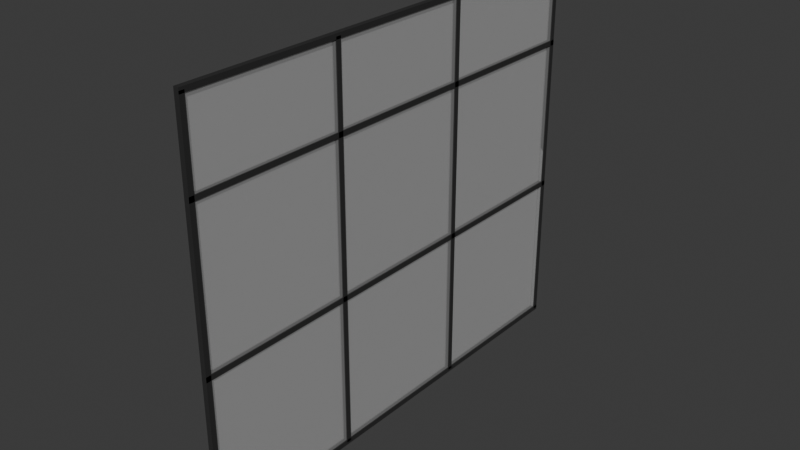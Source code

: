 # Source: Window_3.blend  (saved by Blender 4.3.34; exported with 4.5.12 LTS)
import bpy
from mathutils import Matrix  # noqa: F401  (used for matrix-valued properties, if any)

bpy.ops.wm.read_factory_settings(use_empty=True)
scene = bpy.context.scene
scene.name = 'Scene'

# ---- collections
col_collection = bpy.data.collections.new('Collection'); scene.collection.children.link(col_collection)

# ---- materials (node trees are filled in below, after node groups)
mat_material_002 = bpy.data.materials.new('Material.002')
mat_material_002.diffuse_color = (0.8407, 0.8407, 0.8407, 1.0)
mat_material_004 = bpy.data.materials.new('Material.004')
mat_material_004.diffuse_color = (0.8407, 0.8407, 0.8407, 1.0)
mat_material_005 = bpy.data.materials.new('Material.005')
mat_material_005.diffuse_color = (0.8407, 0.8407, 0.8407, 1.0)
mat_material_006 = bpy.data.materials.new('Material.006')
mat_material_006.diffuse_color = (0.8407, 0.8407, 0.8407, 1.0)
mat_material_007 = bpy.data.materials.new('Material.007')
mat_material_007.diffuse_color = (0.8407, 0.8407, 0.8407, 1.0)
mat_material_008 = bpy.data.materials.new('Material.008')
mat_material_008.diffuse_color = (0.8407, 0.8407, 0.8407, 1.0)
mat_material_009 = bpy.data.materials.new('Material.009')
mat_material_009.diffuse_color = (0.8407, 0.8407, 0.8407, 1.0)
mat_material_001 = bpy.data.materials.new('Material.001')
mat_material_001.diffuse_color = (0.8407, 0.8407, 0.8407, 1.0)
mat_door = bpy.data.materials.new('Door')
mat_door.diffuse_color = (0.2727, 0.2727, 0.2727, 1.0)
mat_door.roughness = 0.8378
mat_door.specular_intensity = 1.0
mat_door.metallic = 0.5105

# ---- material node trees
mat_material_002.use_nodes = True; mat_material_002.node_tree.nodes.clear()
_N = mat_material_002.node_tree.nodes; _L = mat_material_002.node_tree.links
n0 = _N.new('ShaderNodeBsdfPrincipled'); n0.name = 'Principled BSDF'; n0.location = (10, 300)
n0.inputs[0].default_value = (0.02698, 0.02698, 0.02698, 1.0)
n1 = _N.new('ShaderNodeOutputMaterial'); n1.name = 'Material Output'; n1.location = (300, 300)
_L.new(n0.outputs[0], n1.inputs[0])
n1.is_active_output = True
mat_material_004.use_nodes = True; mat_material_004.node_tree.nodes.clear()
_N = mat_material_004.node_tree.nodes; _L = mat_material_004.node_tree.links
n0 = _N.new('ShaderNodeBsdfPrincipled'); n0.name = 'Principled BSDF'; n0.location = (10, 300)
n0.inputs[0].default_value = (0.02698, 0.02698, 0.02698, 1.0)
n1 = _N.new('ShaderNodeOutputMaterial'); n1.name = 'Material Output'; n1.location = (300, 300)
_L.new(n0.outputs[0], n1.inputs[0])
n1.is_active_output = True
mat_material_005.use_nodes = True; mat_material_005.node_tree.nodes.clear()
_N = mat_material_005.node_tree.nodes; _L = mat_material_005.node_tree.links
n0 = _N.new('ShaderNodeBsdfPrincipled'); n0.name = 'Principled BSDF'; n0.location = (10, 300)
n0.inputs[0].default_value = (0.02698, 0.02698, 0.02698, 1.0)
n1 = _N.new('ShaderNodeOutputMaterial'); n1.name = 'Material Output'; n1.location = (300, 300)
_L.new(n0.outputs[0], n1.inputs[0])
n1.is_active_output = True
mat_material_006.use_nodes = True; mat_material_006.node_tree.nodes.clear()
_N = mat_material_006.node_tree.nodes; _L = mat_material_006.node_tree.links
n0 = _N.new('ShaderNodeBsdfPrincipled'); n0.name = 'Principled BSDF'; n0.location = (10, 300)
n0.inputs[0].default_value = (0.02698, 0.02698, 0.02698, 1.0)
n1 = _N.new('ShaderNodeOutputMaterial'); n1.name = 'Material Output'; n1.location = (300, 300)
_L.new(n0.outputs[0], n1.inputs[0])
n1.is_active_output = True
mat_material_007.use_nodes = True; mat_material_007.node_tree.nodes.clear()
_N = mat_material_007.node_tree.nodes; _L = mat_material_007.node_tree.links
n0 = _N.new('ShaderNodeBsdfPrincipled'); n0.name = 'Principled BSDF'; n0.location = (10, 300)
n0.inputs[0].default_value = (0.02698, 0.02698, 0.02698, 1.0)
n1 = _N.new('ShaderNodeOutputMaterial'); n1.name = 'Material Output'; n1.location = (300, 300)
_L.new(n0.outputs[0], n1.inputs[0])
n1.is_active_output = True
mat_material_008.use_nodes = True; mat_material_008.node_tree.nodes.clear()
_N = mat_material_008.node_tree.nodes; _L = mat_material_008.node_tree.links
n0 = _N.new('ShaderNodeBsdfPrincipled'); n0.name = 'Principled BSDF'; n0.location = (10, 300)
n0.inputs[0].default_value = (0.02698, 0.02698, 0.02698, 1.0)
n1 = _N.new('ShaderNodeOutputMaterial'); n1.name = 'Material Output'; n1.location = (300, 300)
_L.new(n0.outputs[0], n1.inputs[0])
n1.is_active_output = True
mat_material_009.use_nodes = True; mat_material_009.node_tree.nodes.clear()
_N = mat_material_009.node_tree.nodes; _L = mat_material_009.node_tree.links
n0 = _N.new('ShaderNodeBsdfPrincipled'); n0.name = 'Principled BSDF'; n0.location = (10, 300)
n0.inputs[0].default_value = (0.02698, 0.02698, 0.02698, 1.0)
n1 = _N.new('ShaderNodeOutputMaterial'); n1.name = 'Material Output'; n1.location = (300, 300)
_L.new(n0.outputs[0], n1.inputs[0])
n1.is_active_output = True
mat_material_001.use_nodes = True; mat_material_001.node_tree.nodes.clear()
_N = mat_material_001.node_tree.nodes; _L = mat_material_001.node_tree.links
n0 = _N.new('ShaderNodeBsdfPrincipled'); n0.name = 'Principled BSDF'; n0.location = (10, 300)
n0.inputs[0].default_value = (0.02698, 0.02698, 0.02698, 1.0)
n1 = _N.new('ShaderNodeOutputMaterial'); n1.name = 'Material Output'; n1.location = (300, 300)
_L.new(n0.outputs[0], n1.inputs[0])
n1.is_active_output = True
mat_door.use_nodes = True; mat_door.node_tree.nodes.clear()
_N = mat_door.node_tree.nodes; _L = mat_door.node_tree.links
n0 = _N.new('ShaderNodeBsdfPrincipled'); n0.name = 'Principled BSDF'; n0.location = (10, 300)
n0.inputs[0].default_value = (1.0, 1.0, 1.0, 1.0)
n0.inputs[1].default_value = 0.5105
n0.inputs[2].default_value = 0.8378
n0.inputs[4].default_value = 0.2028
n0.inputs[13].default_value = 1.0
n0.inputs[27].default_value = (0.0, 0.0, 0.0, 1.0)
n0.inputs[28].default_value = 1.0
n1 = _N.new('ShaderNodeOutputMaterial'); n1.name = 'Material Output'; n1.location = (300, 300)
n2 = _N.new('ShaderNodeNormalMap'); n2.name = 'Normal Map'; n2.location = (-300, -300)
n2.label = 'Normal/Map'
_L.new(n0.outputs[0], n1.inputs[0])
_L.new(n2.outputs[0], n0.inputs[5])
n1.is_active_output = True

# ---- world
world_world = bpy.data.worlds.new('World'); scene.world = world_world
world_world.use_nodes = True; world_world.node_tree.nodes.clear()
_N = world_world.node_tree.nodes; _L = world_world.node_tree.links
n0 = _N.new('ShaderNodeOutputWorld'); n0.name = 'World Output'; n0.location = (300, 300)
n1 = _N.new('ShaderNodeBackground'); n1.name = 'Background'; n1.location = (10, 300)
n1.inputs[0].default_value = (0.05088, 0.05088, 0.05088, 1.0)
_L.new(n1.outputs[0], n0.inputs[0])
n0.is_active_output = True
world_world.color = (0.05088, 0.05088, 0.05088)
world_world.sun_shadow_jitter_overblur = 0.0

# ---- meshes
me_cube_002 = bpy.data.meshes.new('Cube.002')
me_cube_002.from_pydata([(-0.6664, -21.5, -12.76), (-0.6664, -21.5, 12.76), (-0.6664, 21.5, -12.76), (-0.6664, 21.5, 12.76), (0.6664, -21.5, -12.76), (0.6664, -21.5, 12.76), (0.6664, 21.5, -12.76), (0.6664, 21.5, 12.76)], [], [(0, 1, 3, 2), (2, 3, 7, 6), (6, 7, 5, 4), (4, 5, 1, 0), (2, 6, 4, 0), (7, 3, 1, 5)])
_uv = me_cube_002.uv_layers.new(name='UVMap')
_uv.uv.foreach_set('vector', [0.375, 0.0, 0.625, 0.0, 0.625, 0.25, 0.375, 0.25, 0.375, 0.25, 0.625, 0.25, 0.625, 0.5, 0.375, 0.5, 0.375, 0.5, 0.625, 0.5, 0.625, 0.75, 0.375, 0.75, 0.375, 0.75, 0.625, 0.75, 0.625, 1.0, 0.375, 1.0, 0.125, 0.5, 0.375, 0.5, 0.375, 0.75, 0.125, 0.75, 0.625, 0.5, 0.875, 0.5, 0.875, 0.75, 0.625, 0.75])
me_cube_002.materials.append(mat_material_002)
me_cube_002.update()
me_cube_004 = bpy.data.meshes.new('Cube.004')
me_cube_004.from_pydata([(-0.6664, -21.5, -12.76), (-0.6664, -21.5, 12.76), (-0.6664, 21.5, -12.76), (-0.6664, 21.5, 12.76), (0.6664, -21.5, -12.76), (0.6664, -21.5, 12.76), (0.6664, 21.5, -12.76), (0.6664, 21.5, 12.76)], [], [(0, 1, 3, 2), (2, 3, 7, 6), (6, 7, 5, 4), (4, 5, 1, 0), (2, 6, 4, 0), (7, 3, 1, 5)])
_uv = me_cube_004.uv_layers.new(name='UVMap')
_uv.uv.foreach_set('vector', [0.375, 0.0, 0.625, 0.0, 0.625, 0.25, 0.375, 0.25, 0.375, 0.25, 0.625, 0.25, 0.625, 0.5, 0.375, 0.5, 0.375, 0.5, 0.625, 0.5, 0.625, 0.75, 0.375, 0.75, 0.375, 0.75, 0.625, 0.75, 0.625, 1.0, 0.375, 1.0, 0.125, 0.5, 0.375, 0.5, 0.375, 0.75, 0.125, 0.75, 0.625, 0.5, 0.875, 0.5, 0.875, 0.75, 0.625, 0.75])
me_cube_004.materials.append(mat_material_004)
me_cube_004.update()
me_cube_005 = bpy.data.meshes.new('Cube.005')
me_cube_005.from_pydata([(-0.6664, -21.5, -12.76), (-0.6664, -21.5, 12.76), (-0.6664, 21.5, -12.76), (-0.6664, 21.5, 12.76), (0.6664, -21.5, -12.76), (0.6664, -21.5, 12.76), (0.6664, 21.5, -12.76), (0.6664, 21.5, 12.76)], [], [(0, 1, 3, 2), (2, 3, 7, 6), (6, 7, 5, 4), (4, 5, 1, 0), (2, 6, 4, 0), (7, 3, 1, 5)])
_uv = me_cube_005.uv_layers.new(name='UVMap')
_uv.uv.foreach_set('vector', [0.375, 0.0, 0.625, 0.0, 0.625, 0.25, 0.375, 0.25, 0.375, 0.25, 0.625, 0.25, 0.625, 0.5, 0.375, 0.5, 0.375, 0.5, 0.625, 0.5, 0.625, 0.75, 0.375, 0.75, 0.375, 0.75, 0.625, 0.75, 0.625, 1.0, 0.375, 1.0, 0.125, 0.5, 0.375, 0.5, 0.375, 0.75, 0.125, 0.75, 0.625, 0.5, 0.875, 0.5, 0.875, 0.75, 0.625, 0.75])
me_cube_005.materials.append(mat_material_005)
me_cube_005.update()
me_cube_006 = bpy.data.meshes.new('Cube.006')
me_cube_006.from_pydata([(-0.6664, -21.5, -12.76), (-0.6664, -21.5, 12.76), (-0.6664, 21.5, -12.76), (-0.6664, 21.5, 12.76), (0.6664, -21.5, -12.76), (0.6664, -21.5, 12.76), (0.6664, 21.5, -12.76), (0.6664, 21.5, 12.76)], [], [(0, 1, 3, 2), (2, 3, 7, 6), (6, 7, 5, 4), (4, 5, 1, 0), (2, 6, 4, 0), (7, 3, 1, 5)])
_uv = me_cube_006.uv_layers.new(name='UVMap')
_uv.uv.foreach_set('vector', [0.375, 0.0, 0.625, 0.0, 0.625, 0.25, 0.375, 0.25, 0.375, 0.25, 0.625, 0.25, 0.625, 0.5, 0.375, 0.5, 0.375, 0.5, 0.625, 0.5, 0.625, 0.75, 0.375, 0.75, 0.375, 0.75, 0.625, 0.75, 0.625, 1.0, 0.375, 1.0, 0.125, 0.5, 0.375, 0.5, 0.375, 0.75, 0.125, 0.75, 0.625, 0.5, 0.875, 0.5, 0.875, 0.75, 0.625, 0.75])
me_cube_006.materials.append(mat_material_006)
me_cube_006.update()
me_cube_007 = bpy.data.meshes.new('Cube.007')
me_cube_007.from_pydata([(-0.6664, -21.5, -12.76), (-0.6664, -21.5, 12.76), (-0.6664, 21.5, -12.76), (-0.6664, 21.5, 12.76), (0.6664, -21.5, -12.76), (0.6664, -21.5, 12.76), (0.6664, 21.5, -12.76), (0.6664, 21.5, 12.76)], [], [(0, 1, 3, 2), (2, 3, 7, 6), (6, 7, 5, 4), (4, 5, 1, 0), (2, 6, 4, 0), (7, 3, 1, 5)])
_uv = me_cube_007.uv_layers.new(name='UVMap')
_uv.uv.foreach_set('vector', [0.375, 0.0, 0.625, 0.0, 0.625, 0.25, 0.375, 0.25, 0.375, 0.25, 0.625, 0.25, 0.625, 0.5, 0.375, 0.5, 0.375, 0.5, 0.625, 0.5, 0.625, 0.75, 0.375, 0.75, 0.375, 0.75, 0.625, 0.75, 0.625, 1.0, 0.375, 1.0, 0.125, 0.5, 0.375, 0.5, 0.375, 0.75, 0.125, 0.75, 0.625, 0.5, 0.875, 0.5, 0.875, 0.75, 0.625, 0.75])
me_cube_007.materials.append(mat_material_007)
me_cube_007.update()
me_cube_008 = bpy.data.meshes.new('Cube.008')
me_cube_008.from_pydata([(-0.6664, -21.5, -12.76), (-0.6664, -21.5, 12.76), (-0.6664, 21.5, -12.76), (-0.6664, 21.5, 12.76), (0.6664, -21.5, -12.76), (0.6664, -21.5, 12.76), (0.6664, 21.5, -12.76), (0.6664, 21.5, 12.76)], [], [(0, 1, 3, 2), (2, 3, 7, 6), (6, 7, 5, 4), (4, 5, 1, 0), (2, 6, 4, 0), (7, 3, 1, 5)])
_uv = me_cube_008.uv_layers.new(name='UVMap')
_uv.uv.foreach_set('vector', [0.375, 0.0, 0.625, 0.0, 0.625, 0.25, 0.375, 0.25, 0.375, 0.25, 0.625, 0.25, 0.625, 0.5, 0.375, 0.5, 0.375, 0.5, 0.625, 0.5, 0.625, 0.75, 0.375, 0.75, 0.375, 0.75, 0.625, 0.75, 0.625, 1.0, 0.375, 1.0, 0.125, 0.5, 0.375, 0.5, 0.375, 0.75, 0.125, 0.75, 0.625, 0.5, 0.875, 0.5, 0.875, 0.75, 0.625, 0.75])
me_cube_008.materials.append(mat_material_008)
me_cube_008.update()
me_cube_009 = bpy.data.meshes.new('Cube.009')
me_cube_009.from_pydata([(-0.6664, -21.5, -12.76), (-0.6664, -21.5, 12.76), (-0.6664, 21.5, -12.76), (-0.6664, 21.5, 12.76), (0.6664, -21.5, -12.76), (0.6664, -21.5, 12.76), (0.6664, 21.5, -12.76), (0.6664, 21.5, 12.76)], [], [(0, 1, 3, 2), (2, 3, 7, 6), (6, 7, 5, 4), (4, 5, 1, 0), (2, 6, 4, 0), (7, 3, 1, 5)])
_uv = me_cube_009.uv_layers.new(name='UVMap')
_uv.uv.foreach_set('vector', [0.375, 0.0, 0.625, 0.0, 0.625, 0.25, 0.375, 0.25, 0.375, 0.25, 0.625, 0.25, 0.625, 0.5, 0.375, 0.5, 0.375, 0.5, 0.625, 0.5, 0.625, 0.75, 0.375, 0.75, 0.375, 0.75, 0.625, 0.75, 0.625, 1.0, 0.375, 1.0, 0.125, 0.5, 0.375, 0.5, 0.375, 0.75, 0.125, 0.75, 0.625, 0.5, 0.875, 0.5, 0.875, 0.75, 0.625, 0.75])
me_cube_009.materials.append(mat_material_009)
me_cube_009.update()
me_cube_003 = bpy.data.meshes.new('Cube.003')
me_cube_003.from_pydata([(-0.6664, -21.5, -12.76), (-0.6664, -21.5, 12.76), (-0.6664, 21.5, -12.76), (-0.6664, 21.5, 12.76), (0.6664, -21.5, -12.76), (0.6664, -21.5, 12.76), (0.6664, 21.5, -12.76), (0.6664, 21.5, 12.76)], [], [(0, 1, 3, 2), (2, 3, 7, 6), (6, 7, 5, 4), (4, 5, 1, 0), (2, 6, 4, 0), (7, 3, 1, 5)])
_uv = me_cube_003.uv_layers.new(name='UVMap')
_uv.uv.foreach_set('vector', [0.375, 0.0, 0.625, 0.0, 0.625, 0.25, 0.375, 0.25, 0.375, 0.25, 0.625, 0.25, 0.625, 0.5, 0.375, 0.5, 0.375, 0.5, 0.625, 0.5, 0.625, 0.75, 0.375, 0.75, 0.375, 0.75, 0.625, 0.75, 0.625, 1.0, 0.375, 1.0, 0.125, 0.5, 0.375, 0.5, 0.375, 0.75, 0.125, 0.75, 0.625, 0.5, 0.875, 0.5, 0.875, 0.75, 0.625, 0.75])
me_cube_003.materials.append(mat_material_001)
me_cube_003.update()
me_mesh_003 = bpy.data.meshes.new('Mesh.003')
me_mesh_003.from_pydata([(0.0, 2850.0, 0.0), (1e+05, 2850.0, 0.0), (1e+05, 2850.0, -2.6e+05), (0.0, 2850.0, -2.6e+05), (0.0, 6850.0, 0.0), (1e+05, 6850.0, 0.0), (1e+05, 6850.0, -2.6e+05), (0.0, 6850.0, -2.6e+05)], [], [(2, 1, 0, 3), (6, 7, 4, 5), (7, 3, 0, 4), (6, 5, 1, 2), (5, 4, 0, 1), (6, 2, 3, 7)])
me_mesh_003.polygons.foreach_set('use_smooth', [True] * 6)
_k = set([(0, 1), (0, 3), (0, 4), (1, 2), (1, 5), (2, 3), (2, 6), (3, 7), (4, 5), (4, 7), (5, 6), (6, 7)])
me_mesh_003.attributes.new('sharp_edge', 'BOOLEAN', 'EDGE').data.foreach_set('value', [ (min(e.vertices), max(e.vertices)) in _k for e in me_mesh_003.edges])
_uv = me_mesh_003.uv_layers.new(name='UVChannel_1')
_uv.uv.foreach_set('vector', [-2.56, 1.5, 2.64, 1.5, 2.64, -0.5, -2.56, -0.5, 3.56, 1.5, 3.56, -0.5, -1.64, -0.5, -1.64, 1.5, 3.56, 0.537, 3.56, 0.457, -1.64, 0.457, -1.64, 0.537, -2.56, 0.537, 2.64, 0.537, 2.64, 0.457, -2.56, 0.457, 0.537, 1.5, 0.537, -0.5, 0.457, -0.5, 0.457, 1.5, 0.463, 1.5, 0.543, 1.5, 0.543, -0.5, 0.463, -0.5])
me_mesh_003.materials.append(mat_door)
me_mesh_003.update()
me_mesh_003.normals_split_custom_set([tuple(v) for v in zip(*[iter([-1.221e-09, -1.0, -5.292e-08, -1.221e-09, -1.0, -5.292e-08, -1.221e-09, -1.0, -5.292e-08, -1.221e-09, -1.0, -5.292e-08, 0.0, 1.0, 5.169e-08, 0.0, 1.0, 5.169e-08, 0.0, 1.0, 5.169e-08, 0.0, 1.0, 5.169e-08, -1.0, 0.0, 0.0, -1.0, 0.0, 0.0, -1.0, 0.0, 0.0, -1.0, 0.0, 0.0, 1.0, 0.0, 0.0, 1.0, 0.0, 0.0, 1.0, 0.0, 0.0, 1.0, 0.0, 0.0, 0.0, 0.0, 1.0, 0.0, 0.0, 1.0, 0.0, 0.0, 1.0, 0.0, 0.0, 1.0, 0.0, 0.0, -1.0, 0.0, 0.0, -1.0, 0.0, 0.0, -1.0, 0.0, 0.0, -1.0])] * 3)])

# ---- objects
ob_cube_001 = bpy.data.objects.new('Cube.001', me_cube_002)
ob_cube_003 = bpy.data.objects.new('Cube.003', me_cube_004)
ob_cube_004 = bpy.data.objects.new('Cube.004', me_cube_005)
ob_cube_005 = bpy.data.objects.new('Cube.005', me_cube_006)
ob_cube_006 = bpy.data.objects.new('Cube.006', me_cube_007)
ob_cube_007 = bpy.data.objects.new('Cube.007', me_cube_008)
ob_cube_008 = bpy.data.objects.new('Cube.008', me_cube_009)
ob_cube_002 = bpy.data.objects.new('Cube.002', me_cube_003)
ob_door1 = bpy.data.objects.new('Door1', None)
ob_bar1_door02_leaf = bpy.data.objects.new('BAR1 DOOR02 LEAF', me_mesh_003)

# ---- transforms, parenting, visibility, modifiers, constraints
ob_cube_001.location = (0.0, -7.5, 0.0)
ob_cube_001.rotation_euler = (1.571, -0.0, 0.0)
ob_cube_001.scale = (0.3751, 0.8836, 0.01959)
ob_cube_003.location = (0.0, 0.0, 19.0)
ob_cube_003.scale = (0.3751, 1.07, 0.01959)
ob_cube_004.location = (0.0, 0.0, -19.0)
ob_cube_004.scale = (0.3751, 1.07, 0.01959)
ob_cube_005.location = (0.0, 0.0, -4.0)
ob_cube_005.scale = (0.3751, 1.07, 0.01959)
ob_cube_006.location = (0.0, 22.75, 0.0)
ob_cube_006.rotation_euler = (1.571, -0.0, 0.0)
ob_cube_006.scale = (0.3751, 0.8836, 0.01959)
ob_cube_007.location = (0.0, -22.75, 0.0)
ob_cube_007.rotation_euler = (1.571, -0.0, 0.0)
ob_cube_007.scale = (0.3751, 0.8836, 0.01959)
ob_cube_008.location = (0.0, 7.5, 0.0)
ob_cube_008.rotation_euler = (1.571, -0.0, 0.0)
ob_cube_008.scale = (0.3751, 0.8836, 0.01959)
ob_cube_002.location = (0.0, 0.0, 11.0)
ob_cube_002.scale = (0.3751, 1.07, 0.01959)
ob_door1.location = (-0.365, 22.5, -19.0)
ob_door1.rotation_euler = (-1.571, 0.0, 1.571)
ob_door1.scale = (-0.0001, -0.0001, -0.0001)
ob_door1.color = (0.8, 0.8, 0.8, 1.0)
ob_bar1_door02_leaf.parent = ob_door1
ob_bar1_door02_leaf.location = (0.0, 0.0, 0.0)
ob_bar1_door02_leaf.rotation_euler = (1.571, -1.748e-07, -6.69e-16)
ob_bar1_door02_leaf.scale = (4.5, 0.75, 1.462)
ob_bar1_door02_leaf.color = (0.8, 0.8, 0.8, 1.0)

# ---- collection membership
col_collection.objects.link(ob_cube_001)
col_collection.objects.link(ob_cube_003)
col_collection.objects.link(ob_cube_004)
col_collection.objects.link(ob_cube_005)
col_collection.objects.link(ob_cube_006)
col_collection.objects.link(ob_cube_007)
col_collection.objects.link(ob_cube_008)
col_collection.objects.link(ob_cube_002)
col_collection.objects.link(ob_door1)
col_collection.objects.link(ob_bar1_door02_leaf)

# ---- scene / render settings (as saved in the file)
scene.frame_start = 1; scene.frame_end = 250; scene.frame_set(1)
scene.render.engine = 'BLENDER_EEVEE_NEXT'
bpy.context.view_layer.update()

# ---- added for rendering (the .blend has no active camera and no usable light): camera, sun
cam_auto = bpy.data.cameras.new('AutoCamera')
cam_auto.lens = 50.0
cam_auto.sensor_width = 36.0
cam_auto.clip_end = 1000.0
ob_auto_camera = bpy.data.objects.new('AutoCamera', cam_auto)
scene.collection.objects.link(ob_auto_camera)
ob_auto_camera.location = (55.5019, -66.6023, 44.4015)
ob_auto_camera.rotation_euler = (1.09748, -7.21219e-08, 0.694738)
scene.camera = ob_auto_camera
light_auto_sun = bpy.data.lights.new('AutoSun', 'SUN')
light_auto_sun.energy = 3.0
light_auto_sun.angle = 0.0523599
ob_auto_sun = bpy.data.objects.new('AutoSun', light_auto_sun)
scene.collection.objects.link(ob_auto_sun)
ob_auto_sun.rotation_euler = (0.872665, 0.174533, 0.523599)
bpy.context.view_layer.update()
